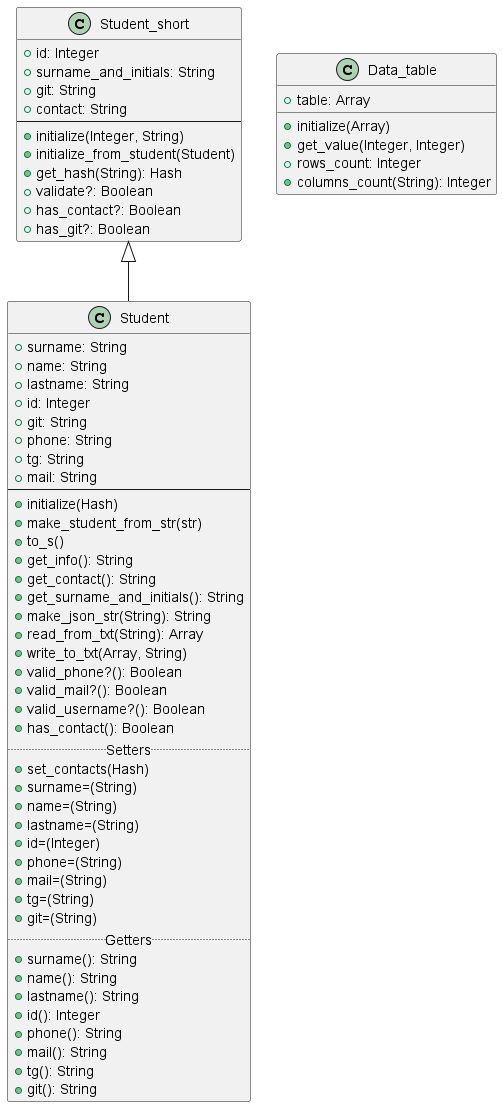

The diagram above was rendered by PlantUML. Its source (embedded in the PNG):
@startuml
    Class Student_short
    {
    +id: Integer
    +surname_and_initials: String
    +git: String
    +contact: String
    --
    +initialize(Integer, String)
    +initialize_from_student(Student)
    +get_hash(String): Hash
    +validate?: Boolean
    +has_contact?: Boolean
    +has_git?: Boolean
    }

    Class Student extends Student_short
    {
    +surname: String
    +name: String
    +lastname: String
    +id: Integer
    +git: String
    +phone: String
    +tg: String
    +mail: String
    --
    +initialize(Hash)
    +make_student_from_str(str)
    +to_s()
    +get_info(): String
    +get_contact(): String
    +get_surname_and_initials(): String
    +make_json_str(String): String
    +read_from_txt(String): Array
    +write_to_txt(Array, String)
    +valid_phone?(): Boolean
    +valid_mail?(): Boolean
    +valid_username?(): Boolean
    +has_contact(): Boolean
    .. Setters ..
    +set_contacts(Hash)
    +surname=(String)
    +name=(String)
    +lastname=(String)
    +id=(Integer)
    +phone=(String)
    +mail=(String)
    +tg=(String)
    +git=(String)
    .. Getters ..
    +surname(): String
    +name(): String
    +lastname(): String
    +id(): Integer
    +phone(): String
    +mail(): String
    +tg(): String
    +git(): String
    }
    class Data_table
    {
    +table: Array
    __
    +initialize(Array)
    +get_value(Integer, Integer)
    +rows_count: Integer
    +columns_count(String): Integer
    }
@enduml